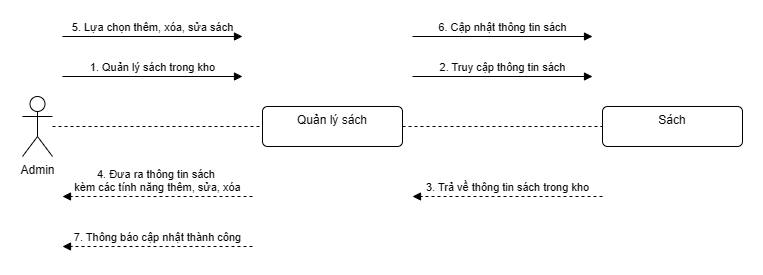

The diagram above was exported from draw.io. Its source (the exported page's mxGraphModel, read from the mxfile embedded in the PNG):
<mxGraphModel dx="385" dy="448" grid="1" gridSize="10" guides="1" tooltips="1" connect="1" arrows="1" fold="1" page="1" pageScale="1" pageWidth="827" pageHeight="1169" math="0" shadow="0">
  <root>
    <mxCell id="0" />
    <mxCell id="1" parent="0" />
    <mxCell id="9UWim0Y7j1vaECwrmOaC-1" value="Admin" style="shape=umlActor;verticalLabelPosition=bottom;verticalAlign=top;html=1;" parent="1" vertex="1">
      <mxGeometry x="40" y="220" width="30" height="60" as="geometry" />
    </mxCell>
    <mxCell id="9UWim0Y7j1vaECwrmOaC-3" value="Quản lý sách" style="html=1;align=center;verticalAlign=top;rounded=1;absoluteArcSize=1;arcSize=10;dashed=0;whiteSpace=wrap;" parent="1" vertex="1">
      <mxGeometry x="280" y="230" width="140" height="40" as="geometry" />
    </mxCell>
    <mxCell id="9UWim0Y7j1vaECwrmOaC-4" value="Sách" style="html=1;align=center;verticalAlign=top;rounded=1;absoluteArcSize=1;arcSize=10;dashed=0;whiteSpace=wrap;" parent="1" vertex="1">
      <mxGeometry x="620" y="230" width="140" height="40" as="geometry" />
    </mxCell>
    <mxCell id="9UWim0Y7j1vaECwrmOaC-8" value="" style="endArrow=none;dashed=1;html=1;rounded=0;entryX=0;entryY=0.5;entryDx=0;entryDy=0;" parent="1" source="9UWim0Y7j1vaECwrmOaC-1" target="9UWim0Y7j1vaECwrmOaC-3" edge="1">
      <mxGeometry width="50" height="50" relative="1" as="geometry">
        <mxPoint x="170" y="280" as="sourcePoint" />
        <mxPoint x="220" y="230" as="targetPoint" />
      </mxGeometry>
    </mxCell>
    <mxCell id="9UWim0Y7j1vaECwrmOaC-9" value="" style="endArrow=none;dashed=1;html=1;rounded=0;entryX=0;entryY=0.5;entryDx=0;entryDy=0;exitX=1;exitY=0.5;exitDx=0;exitDy=0;" parent="1" source="9UWim0Y7j1vaECwrmOaC-3" target="9UWim0Y7j1vaECwrmOaC-4" edge="1">
      <mxGeometry width="50" height="50" relative="1" as="geometry">
        <mxPoint x="430" y="249.5" as="sourcePoint" />
        <mxPoint x="600" y="249.5" as="targetPoint" />
      </mxGeometry>
    </mxCell>
    <mxCell id="9UWim0Y7j1vaECwrmOaC-12" value="1. Quản lý sách trong kho" style="html=1;verticalAlign=bottom;labelBackgroundColor=none;endArrow=block;endFill=1;rounded=0;" parent="1" edge="1">
      <mxGeometry width="160" relative="1" as="geometry">
        <mxPoint x="80" y="200" as="sourcePoint" />
        <mxPoint x="260" y="200" as="targetPoint" />
      </mxGeometry>
    </mxCell>
    <mxCell id="9UWim0Y7j1vaECwrmOaC-13" value="5. Lựa chọn thêm, xóa, sửa sách" style="html=1;verticalAlign=bottom;labelBackgroundColor=none;endArrow=block;endFill=1;rounded=0;" parent="1" edge="1">
      <mxGeometry width="160" relative="1" as="geometry">
        <mxPoint x="80" y="160" as="sourcePoint" />
        <mxPoint x="260" y="160" as="targetPoint" />
      </mxGeometry>
    </mxCell>
    <mxCell id="9UWim0Y7j1vaECwrmOaC-14" value="4. Đưa ra thông tin sách&amp;nbsp;&lt;div&gt;kèm các tính năng thêm, sửa, xóa&lt;/div&gt;" style="html=1;verticalAlign=bottom;labelBackgroundColor=none;endArrow=block;endFill=1;dashed=1;rounded=0;" parent="1" edge="1">
      <mxGeometry width="160" relative="1" as="geometry">
        <mxPoint x="270" y="320" as="sourcePoint" />
        <mxPoint x="80" y="320" as="targetPoint" />
      </mxGeometry>
    </mxCell>
    <mxCell id="9UWim0Y7j1vaECwrmOaC-15" value="7. Thông báo cập nhật thành công" style="html=1;verticalAlign=bottom;labelBackgroundColor=none;endArrow=block;endFill=1;dashed=1;rounded=0;" parent="1" edge="1">
      <mxGeometry width="160" relative="1" as="geometry">
        <mxPoint x="270" y="370" as="sourcePoint" />
        <mxPoint x="80" y="370" as="targetPoint" />
      </mxGeometry>
    </mxCell>
    <mxCell id="9UWim0Y7j1vaECwrmOaC-16" value="2. Truy cập thông tin sách" style="html=1;verticalAlign=bottom;labelBackgroundColor=none;endArrow=block;endFill=1;rounded=0;" parent="1" edge="1">
      <mxGeometry width="160" relative="1" as="geometry">
        <mxPoint x="430" y="200" as="sourcePoint" />
        <mxPoint x="610" y="200" as="targetPoint" />
      </mxGeometry>
    </mxCell>
    <mxCell id="9UWim0Y7j1vaECwrmOaC-17" value="6. Cập nhật thông tin sách" style="html=1;verticalAlign=bottom;labelBackgroundColor=none;endArrow=block;endFill=1;rounded=0;" parent="1" edge="1">
      <mxGeometry width="160" relative="1" as="geometry">
        <mxPoint x="430" y="160" as="sourcePoint" />
        <mxPoint x="610" y="160" as="targetPoint" />
      </mxGeometry>
    </mxCell>
    <mxCell id="9UWim0Y7j1vaECwrmOaC-19" value="3. Trả về thông tin sách trong kho" style="html=1;verticalAlign=bottom;labelBackgroundColor=none;endArrow=block;endFill=1;dashed=1;rounded=0;" parent="1" edge="1">
      <mxGeometry width="160" relative="1" as="geometry">
        <mxPoint x="620" y="320" as="sourcePoint" />
        <mxPoint x="430" y="320" as="targetPoint" />
      </mxGeometry>
    </mxCell>
  </root>
</mxGraphModel>